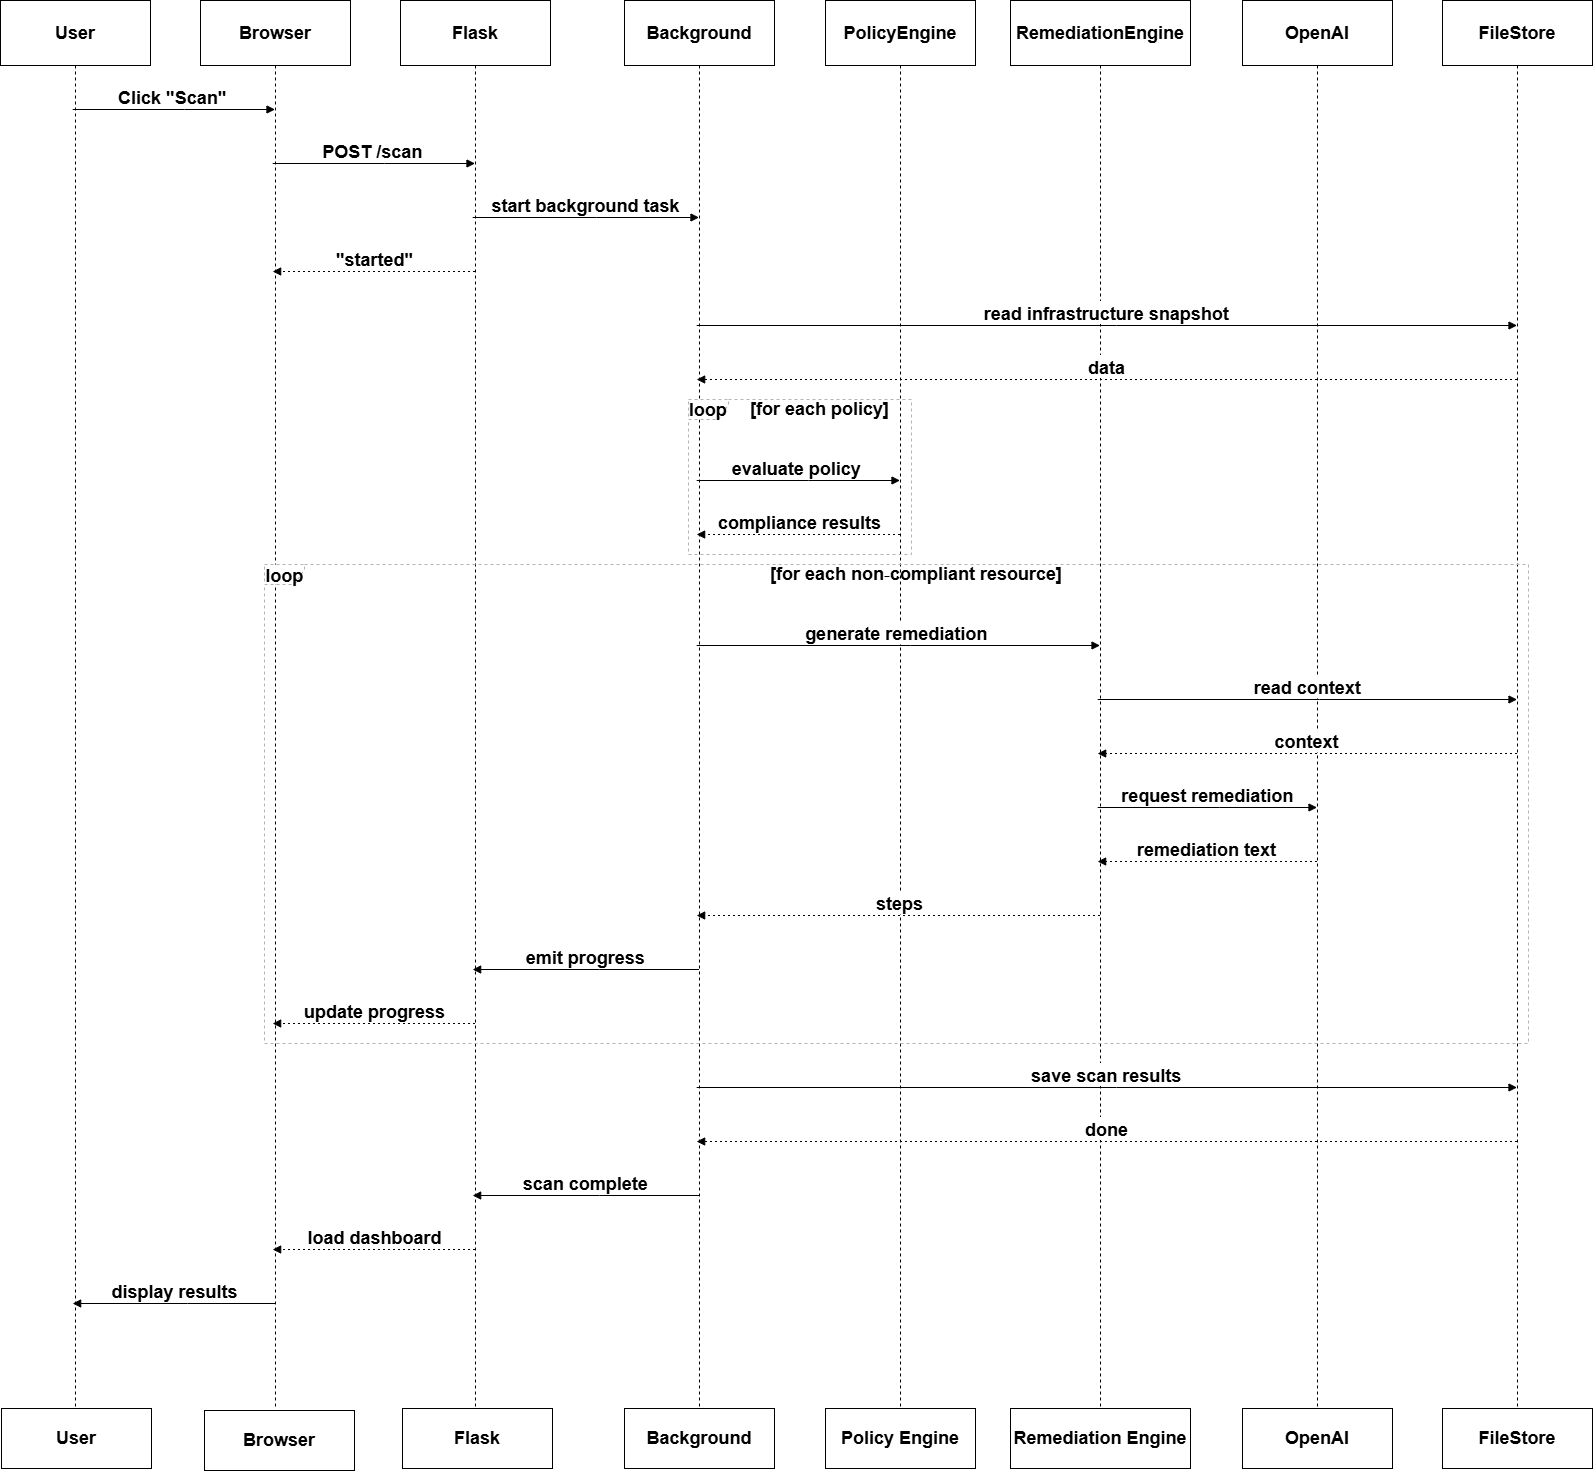

The diagram above was exported from draw.io. Its source (the exported page's mxGraphModel, read from the mxfile embedded in the PNG):
<mxGraphModel dx="3447" dy="1880" grid="1" gridSize="10" guides="1" tooltips="1" connect="1" arrows="1" fold="1" page="1" pageScale="1" pageWidth="850" pageHeight="1100" math="0" shadow="0">
  <root>
    <mxCell id="0" />
    <mxCell id="1" parent="0" />
    <mxCell id="-lP4oDRZnmDGmQrI6WLU-43" parent="1" style="shape=umlLifeline;perimeter=lifelinePerimeter;whiteSpace=wrap;container=1;dropTarget=0;collapsible=0;recursiveResize=0;outlineConnect=0;portConstraint=eastwest;newEdgeStyle={&quot;edgeStyle&quot;:&quot;elbowEdgeStyle&quot;,&quot;elbow&quot;:&quot;vertical&quot;,&quot;curved&quot;:0,&quot;rounded&quot;:0};size=65;fontStyle=1;fontSize=18;" value="User" vertex="1">
      <mxGeometry height="1408" width="150" x="20" y="20" as="geometry" />
    </mxCell>
    <mxCell id="-lP4oDRZnmDGmQrI6WLU-44" parent="1" style="shape=umlLifeline;perimeter=lifelinePerimeter;whiteSpace=wrap;container=1;dropTarget=0;collapsible=0;recursiveResize=0;outlineConnect=0;portConstraint=eastwest;newEdgeStyle={&quot;edgeStyle&quot;:&quot;elbowEdgeStyle&quot;,&quot;elbow&quot;:&quot;vertical&quot;,&quot;curved&quot;:0,&quot;rounded&quot;:0};size=65;fontStyle=1;fontSize=18;" value="Browser" vertex="1">
      <mxGeometry height="1408" width="150" x="220" y="20" as="geometry" />
    </mxCell>
    <mxCell id="-lP4oDRZnmDGmQrI6WLU-45" parent="1" style="shape=umlLifeline;perimeter=lifelinePerimeter;whiteSpace=wrap;container=1;dropTarget=0;collapsible=0;recursiveResize=0;outlineConnect=0;portConstraint=eastwest;newEdgeStyle={&quot;edgeStyle&quot;:&quot;elbowEdgeStyle&quot;,&quot;elbow&quot;:&quot;vertical&quot;,&quot;curved&quot;:0,&quot;rounded&quot;:0};size=65;fontStyle=1;fontSize=18;" value="Flask" vertex="1">
      <mxGeometry height="1408" width="150" x="420" y="20" as="geometry" />
    </mxCell>
    <mxCell id="-lP4oDRZnmDGmQrI6WLU-46" parent="1" style="shape=umlLifeline;perimeter=lifelinePerimeter;whiteSpace=wrap;container=1;dropTarget=0;collapsible=0;recursiveResize=0;outlineConnect=0;portConstraint=eastwest;newEdgeStyle={&quot;edgeStyle&quot;:&quot;elbowEdgeStyle&quot;,&quot;elbow&quot;:&quot;vertical&quot;,&quot;curved&quot;:0,&quot;rounded&quot;:0};size=65;fontStyle=1;fontSize=18;" value="Background" vertex="1">
      <mxGeometry height="1408" width="150" x="644" y="20" as="geometry" />
    </mxCell>
    <mxCell id="-lP4oDRZnmDGmQrI6WLU-47" parent="1" style="shape=umlLifeline;perimeter=lifelinePerimeter;whiteSpace=wrap;container=1;dropTarget=0;collapsible=0;recursiveResize=0;outlineConnect=0;portConstraint=eastwest;newEdgeStyle={&quot;edgeStyle&quot;:&quot;elbowEdgeStyle&quot;,&quot;elbow&quot;:&quot;vertical&quot;,&quot;curved&quot;:0,&quot;rounded&quot;:0};size=65;fontStyle=1;fontSize=18;" value="PolicyEngine" vertex="1">
      <mxGeometry height="1408" width="150" x="845" y="20" as="geometry" />
    </mxCell>
    <mxCell id="-lP4oDRZnmDGmQrI6WLU-48" parent="1" style="shape=umlLifeline;perimeter=lifelinePerimeter;whiteSpace=wrap;container=1;dropTarget=0;collapsible=0;recursiveResize=0;outlineConnect=0;portConstraint=eastwest;newEdgeStyle={&quot;edgeStyle&quot;:&quot;elbowEdgeStyle&quot;,&quot;elbow&quot;:&quot;vertical&quot;,&quot;curved&quot;:0,&quot;rounded&quot;:0};size=65;fontStyle=1;fontSize=18;" value="RemediationEngine" vertex="1">
      <mxGeometry height="1408" width="180" x="1030" y="20" as="geometry" />
    </mxCell>
    <mxCell id="-lP4oDRZnmDGmQrI6WLU-49" parent="1" style="shape=umlLifeline;perimeter=lifelinePerimeter;whiteSpace=wrap;container=1;dropTarget=0;collapsible=0;recursiveResize=0;outlineConnect=0;portConstraint=eastwest;newEdgeStyle={&quot;edgeStyle&quot;:&quot;elbowEdgeStyle&quot;,&quot;elbow&quot;:&quot;vertical&quot;,&quot;curved&quot;:0,&quot;rounded&quot;:0};size=65;fontStyle=1;fontSize=18;" value="OpenAI" vertex="1">
      <mxGeometry height="1408" width="150" x="1262" y="20" as="geometry" />
    </mxCell>
    <mxCell id="-lP4oDRZnmDGmQrI6WLU-50" parent="1" style="shape=umlLifeline;perimeter=lifelinePerimeter;whiteSpace=wrap;container=1;dropTarget=0;collapsible=0;recursiveResize=0;outlineConnect=0;portConstraint=eastwest;newEdgeStyle={&quot;edgeStyle&quot;:&quot;elbowEdgeStyle&quot;,&quot;elbow&quot;:&quot;vertical&quot;,&quot;curved&quot;:0,&quot;rounded&quot;:0};size=65;fontStyle=1;fontSize=18;" value="FileStore" vertex="1">
      <mxGeometry height="1408" width="150" x="1462" y="20" as="geometry" />
    </mxCell>
    <mxCell id="-lP4oDRZnmDGmQrI6WLU-51" parent="1" style="shape=umlFrame;dashed=1;pointerEvents=0;dropTarget=0;strokeColor=#B3B3B3;height=20;width=40;fontStyle=1;fontSize=18;" value="loop" vertex="1">
      <mxGeometry height="155" width="223" x="708" y="419" as="geometry" />
    </mxCell>
    <mxCell id="-lP4oDRZnmDGmQrI6WLU-52" parent="-lP4oDRZnmDGmQrI6WLU-51" style="text;strokeColor=none;fillColor=none;align=center;verticalAlign=middle;whiteSpace=wrap;fontStyle=1;fontSize=18;" value="[for each policy]" vertex="1">
      <mxGeometry height="20" width="183" x="40" as="geometry" />
    </mxCell>
    <mxCell id="-lP4oDRZnmDGmQrI6WLU-53" parent="1" style="shape=umlFrame;dashed=1;pointerEvents=0;dropTarget=0;strokeColor=#B3B3B3;height=20;width=40;fontStyle=1;fontSize=18;" value="loop" vertex="1">
      <mxGeometry height="479" width="1264" x="284" y="584" as="geometry" />
    </mxCell>
    <mxCell id="-lP4oDRZnmDGmQrI6WLU-54" parent="-lP4oDRZnmDGmQrI6WLU-53" style="text;strokeColor=none;fillColor=none;align=center;verticalAlign=middle;whiteSpace=wrap;fontStyle=1;fontSize=18;" value="[for each non‑compliant resource]" vertex="1">
      <mxGeometry height="20" width="1224" x="40" as="geometry" />
    </mxCell>
    <mxCell id="-lP4oDRZnmDGmQrI6WLU-55" edge="1" parent="1" source="-lP4oDRZnmDGmQrI6WLU-43" style="verticalAlign=bottom;edgeStyle=elbowEdgeStyle;elbow=vertical;curved=0;rounded=0;endArrow=block;fontStyle=1;fontSize=18;" target="-lP4oDRZnmDGmQrI6WLU-44" value="Click &quot;Scan&quot;">
      <mxGeometry relative="1" as="geometry">
        <Array as="points">
          <mxPoint x="204" y="129" />
        </Array>
      </mxGeometry>
    </mxCell>
    <mxCell id="-lP4oDRZnmDGmQrI6WLU-56" edge="1" parent="1" source="-lP4oDRZnmDGmQrI6WLU-44" style="verticalAlign=bottom;edgeStyle=elbowEdgeStyle;elbow=vertical;curved=0;rounded=0;endArrow=block;fontStyle=1;fontSize=18;" target="-lP4oDRZnmDGmQrI6WLU-45" value="POST /scan">
      <mxGeometry relative="1" as="geometry">
        <Array as="points">
          <mxPoint x="404" y="183" />
        </Array>
      </mxGeometry>
    </mxCell>
    <mxCell id="-lP4oDRZnmDGmQrI6WLU-57" edge="1" parent="1" source="-lP4oDRZnmDGmQrI6WLU-45" style="verticalAlign=bottom;edgeStyle=elbowEdgeStyle;elbow=vertical;curved=0;rounded=0;endArrow=block;fontStyle=1;fontSize=18;" target="-lP4oDRZnmDGmQrI6WLU-46" value="start background task">
      <mxGeometry relative="1" as="geometry">
        <Array as="points">
          <mxPoint x="616" y="237" />
        </Array>
      </mxGeometry>
    </mxCell>
    <mxCell id="-lP4oDRZnmDGmQrI6WLU-58" edge="1" parent="1" source="-lP4oDRZnmDGmQrI6WLU-45" style="verticalAlign=bottom;edgeStyle=elbowEdgeStyle;elbow=vertical;curved=0;rounded=0;dashed=1;dashPattern=2 3;endArrow=block;fontStyle=1;fontSize=18;" target="-lP4oDRZnmDGmQrI6WLU-44" value="&quot;started&quot;">
      <mxGeometry relative="1" as="geometry">
        <Array as="points">
          <mxPoint x="407" y="291" />
        </Array>
      </mxGeometry>
    </mxCell>
    <mxCell id="-lP4oDRZnmDGmQrI6WLU-59" edge="1" parent="1" source="-lP4oDRZnmDGmQrI6WLU-46" style="verticalAlign=bottom;edgeStyle=elbowEdgeStyle;elbow=vertical;curved=0;rounded=0;endArrow=block;fontStyle=1;fontSize=18;" target="-lP4oDRZnmDGmQrI6WLU-50" value="read infrastructure snapshot">
      <mxGeometry relative="1" as="geometry">
        <Array as="points">
          <mxPoint x="1136" y="345" />
        </Array>
      </mxGeometry>
    </mxCell>
    <mxCell id="-lP4oDRZnmDGmQrI6WLU-60" edge="1" parent="1" source="-lP4oDRZnmDGmQrI6WLU-50" style="verticalAlign=bottom;edgeStyle=elbowEdgeStyle;elbow=vertical;curved=0;rounded=0;dashed=1;dashPattern=2 3;endArrow=block;fontStyle=1;fontSize=18;" target="-lP4oDRZnmDGmQrI6WLU-46" value="data">
      <mxGeometry relative="1" as="geometry">
        <Array as="points">
          <mxPoint x="1139" y="399" />
        </Array>
      </mxGeometry>
    </mxCell>
    <mxCell id="-lP4oDRZnmDGmQrI6WLU-61" edge="1" parent="1" source="-lP4oDRZnmDGmQrI6WLU-46" style="verticalAlign=bottom;edgeStyle=elbowEdgeStyle;elbow=vertical;curved=0;rounded=0;endArrow=block;fontStyle=1;fontSize=18;" target="-lP4oDRZnmDGmQrI6WLU-47" value="evaluate policy">
      <mxGeometry relative="1" as="geometry">
        <Array as="points">
          <mxPoint x="828" y="500" />
        </Array>
      </mxGeometry>
    </mxCell>
    <mxCell id="-lP4oDRZnmDGmQrI6WLU-62" edge="1" parent="1" source="-lP4oDRZnmDGmQrI6WLU-47" style="verticalAlign=bottom;edgeStyle=elbowEdgeStyle;elbow=vertical;curved=0;rounded=0;dashed=1;dashPattern=2 3;endArrow=block;fontStyle=1;fontSize=18;" target="-lP4oDRZnmDGmQrI6WLU-46" value="compliance results">
      <mxGeometry relative="1" as="geometry">
        <Array as="points">
          <mxPoint x="831" y="554" />
        </Array>
      </mxGeometry>
    </mxCell>
    <mxCell id="-lP4oDRZnmDGmQrI6WLU-63" edge="1" parent="1" source="-lP4oDRZnmDGmQrI6WLU-46" style="verticalAlign=bottom;edgeStyle=elbowEdgeStyle;elbow=vertical;curved=0;rounded=0;endArrow=block;fontStyle=1;fontSize=18;" target="-lP4oDRZnmDGmQrI6WLU-48" value="generate remediation">
      <mxGeometry relative="1" as="geometry">
        <Array as="points">
          <mxPoint x="930" y="665" />
        </Array>
      </mxGeometry>
    </mxCell>
    <mxCell id="-lP4oDRZnmDGmQrI6WLU-64" edge="1" parent="1" source="-lP4oDRZnmDGmQrI6WLU-48" style="verticalAlign=bottom;edgeStyle=elbowEdgeStyle;elbow=vertical;curved=0;rounded=0;endArrow=block;fontStyle=1;fontSize=18;" target="-lP4oDRZnmDGmQrI6WLU-50" value="read context">
      <mxGeometry relative="1" as="geometry">
        <Array as="points">
          <mxPoint x="1339" y="719" />
        </Array>
      </mxGeometry>
    </mxCell>
    <mxCell id="-lP4oDRZnmDGmQrI6WLU-65" edge="1" parent="1" source="-lP4oDRZnmDGmQrI6WLU-50" style="verticalAlign=bottom;edgeStyle=elbowEdgeStyle;elbow=vertical;curved=0;rounded=0;dashed=1;dashPattern=2 3;endArrow=block;fontStyle=1;fontSize=18;" target="-lP4oDRZnmDGmQrI6WLU-48" value="context">
      <mxGeometry relative="1" as="geometry">
        <Array as="points">
          <mxPoint x="1342" y="773" />
        </Array>
      </mxGeometry>
    </mxCell>
    <mxCell id="-lP4oDRZnmDGmQrI6WLU-66" edge="1" parent="1" source="-lP4oDRZnmDGmQrI6WLU-48" style="verticalAlign=bottom;edgeStyle=elbowEdgeStyle;elbow=vertical;curved=0;rounded=0;endArrow=block;fontStyle=1;fontSize=18;" target="-lP4oDRZnmDGmQrI6WLU-49" value="request remediation">
      <mxGeometry relative="1" as="geometry">
        <Array as="points">
          <mxPoint x="1239" y="827" />
        </Array>
      </mxGeometry>
    </mxCell>
    <mxCell id="-lP4oDRZnmDGmQrI6WLU-67" edge="1" parent="1" source="-lP4oDRZnmDGmQrI6WLU-49" style="verticalAlign=bottom;edgeStyle=elbowEdgeStyle;elbow=vertical;curved=0;rounded=0;dashed=1;dashPattern=2 3;endArrow=block;fontStyle=1;fontSize=18;" target="-lP4oDRZnmDGmQrI6WLU-48" value="remediation text">
      <mxGeometry relative="1" as="geometry">
        <Array as="points">
          <mxPoint x="1242" y="881" />
        </Array>
      </mxGeometry>
    </mxCell>
    <mxCell id="-lP4oDRZnmDGmQrI6WLU-68" edge="1" parent="1" source="-lP4oDRZnmDGmQrI6WLU-48" style="verticalAlign=bottom;edgeStyle=elbowEdgeStyle;elbow=vertical;curved=0;rounded=0;dashed=1;dashPattern=2 3;endArrow=block;fontStyle=1;fontSize=18;" target="-lP4oDRZnmDGmQrI6WLU-46" value="steps">
      <mxGeometry relative="1" as="geometry">
        <Array as="points">
          <mxPoint x="933" y="935" />
        </Array>
      </mxGeometry>
    </mxCell>
    <mxCell id="-lP4oDRZnmDGmQrI6WLU-69" edge="1" parent="1" source="-lP4oDRZnmDGmQrI6WLU-46" style="verticalAlign=bottom;edgeStyle=elbowEdgeStyle;elbow=vertical;curved=0;rounded=0;endArrow=block;fontStyle=1;fontSize=18;" target="-lP4oDRZnmDGmQrI6WLU-45" value="emit progress">
      <mxGeometry relative="1" as="geometry">
        <Array as="points">
          <mxPoint x="619" y="989" />
        </Array>
      </mxGeometry>
    </mxCell>
    <mxCell id="-lP4oDRZnmDGmQrI6WLU-70" edge="1" parent="1" source="-lP4oDRZnmDGmQrI6WLU-45" style="verticalAlign=bottom;edgeStyle=elbowEdgeStyle;elbow=vertical;curved=0;rounded=0;dashed=1;dashPattern=2 3;endArrow=block;fontStyle=1;fontSize=18;" target="-lP4oDRZnmDGmQrI6WLU-44" value="update progress">
      <mxGeometry relative="1" as="geometry">
        <Array as="points">
          <mxPoint x="407" y="1043" />
        </Array>
      </mxGeometry>
    </mxCell>
    <mxCell id="-lP4oDRZnmDGmQrI6WLU-71" edge="1" parent="1" source="-lP4oDRZnmDGmQrI6WLU-46" style="verticalAlign=bottom;edgeStyle=elbowEdgeStyle;elbow=vertical;curved=0;rounded=0;endArrow=block;fontStyle=1;fontSize=18;" target="-lP4oDRZnmDGmQrI6WLU-50" value="save scan results">
      <mxGeometry relative="1" as="geometry">
        <Array as="points">
          <mxPoint x="1136" y="1107" />
        </Array>
      </mxGeometry>
    </mxCell>
    <mxCell id="-lP4oDRZnmDGmQrI6WLU-72" edge="1" parent="1" source="-lP4oDRZnmDGmQrI6WLU-50" style="verticalAlign=bottom;edgeStyle=elbowEdgeStyle;elbow=vertical;curved=0;rounded=0;dashed=1;dashPattern=2 3;endArrow=block;fontStyle=1;fontSize=18;" target="-lP4oDRZnmDGmQrI6WLU-46" value="done">
      <mxGeometry relative="1" as="geometry">
        <Array as="points">
          <mxPoint x="1139" y="1161" />
        </Array>
      </mxGeometry>
    </mxCell>
    <mxCell id="-lP4oDRZnmDGmQrI6WLU-73" edge="1" parent="1" source="-lP4oDRZnmDGmQrI6WLU-46" style="verticalAlign=bottom;edgeStyle=elbowEdgeStyle;elbow=vertical;curved=0;rounded=0;endArrow=block;fontStyle=1;fontSize=18;" target="-lP4oDRZnmDGmQrI6WLU-45" value="scan complete">
      <mxGeometry relative="1" as="geometry">
        <Array as="points">
          <mxPoint x="619" y="1215" />
        </Array>
      </mxGeometry>
    </mxCell>
    <mxCell id="-lP4oDRZnmDGmQrI6WLU-74" edge="1" parent="1" source="-lP4oDRZnmDGmQrI6WLU-45" style="verticalAlign=bottom;edgeStyle=elbowEdgeStyle;elbow=vertical;curved=0;rounded=0;dashed=1;dashPattern=2 3;endArrow=block;fontStyle=1;fontSize=18;" target="-lP4oDRZnmDGmQrI6WLU-44" value="load dashboard">
      <mxGeometry relative="1" as="geometry">
        <Array as="points">
          <mxPoint x="407" y="1269" />
        </Array>
      </mxGeometry>
    </mxCell>
    <mxCell id="-lP4oDRZnmDGmQrI6WLU-75" edge="1" parent="1" source="-lP4oDRZnmDGmQrI6WLU-44" style="verticalAlign=bottom;edgeStyle=elbowEdgeStyle;elbow=vertical;curved=0;rounded=0;endArrow=block;fontStyle=1;fontSize=18;" target="-lP4oDRZnmDGmQrI6WLU-43" value="display results">
      <mxGeometry relative="1" as="geometry">
        <Array as="points">
          <mxPoint x="207" y="1323" />
        </Array>
      </mxGeometry>
    </mxCell>
    <mxCell id="-lP4oDRZnmDGmQrI6WLU-77" parent="1" style="shape=umlLifeline;perimeter=lifelinePerimeter;whiteSpace=wrap;container=1;dropTarget=0;collapsible=0;recursiveResize=0;outlineConnect=0;portConstraint=eastwest;newEdgeStyle={&quot;edgeStyle&quot;:&quot;elbowEdgeStyle&quot;,&quot;elbow&quot;:&quot;vertical&quot;,&quot;curved&quot;:0,&quot;rounded&quot;:0};size=65;fontStyle=1;fontSize=18;" value="FileStore" vertex="1">
      <mxGeometry height="60" width="150" x="1462" y="1428" as="geometry" />
    </mxCell>
    <mxCell id="-lP4oDRZnmDGmQrI6WLU-78" parent="1" style="shape=umlLifeline;perimeter=lifelinePerimeter;whiteSpace=wrap;container=1;dropTarget=0;collapsible=0;recursiveResize=0;outlineConnect=0;portConstraint=eastwest;newEdgeStyle={&quot;edgeStyle&quot;:&quot;elbowEdgeStyle&quot;,&quot;elbow&quot;:&quot;vertical&quot;,&quot;curved&quot;:0,&quot;rounded&quot;:0};size=65;fontStyle=1;fontSize=18;" value="OpenAI" vertex="1">
      <mxGeometry height="60" width="150" x="1262" y="1428" as="geometry" />
    </mxCell>
    <mxCell id="-lP4oDRZnmDGmQrI6WLU-79" parent="1" style="shape=umlLifeline;perimeter=lifelinePerimeter;whiteSpace=wrap;container=1;dropTarget=0;collapsible=0;recursiveResize=0;outlineConnect=0;portConstraint=eastwest;newEdgeStyle={&quot;edgeStyle&quot;:&quot;elbowEdgeStyle&quot;,&quot;elbow&quot;:&quot;vertical&quot;,&quot;curved&quot;:0,&quot;rounded&quot;:0};size=65;fontStyle=1;fontSize=18;" value="Remediation Engine" vertex="1">
      <mxGeometry height="60" width="180" x="1030" y="1428" as="geometry" />
    </mxCell>
    <mxCell id="-lP4oDRZnmDGmQrI6WLU-80" parent="1" style="shape=umlLifeline;perimeter=lifelinePerimeter;whiteSpace=wrap;container=1;dropTarget=0;collapsible=0;recursiveResize=0;outlineConnect=0;portConstraint=eastwest;newEdgeStyle={&quot;edgeStyle&quot;:&quot;elbowEdgeStyle&quot;,&quot;elbow&quot;:&quot;vertical&quot;,&quot;curved&quot;:0,&quot;rounded&quot;:0};size=65;fontStyle=1;fontSize=18;" value="Policy Engine" vertex="1">
      <mxGeometry height="60" width="150" x="845" y="1428" as="geometry" />
    </mxCell>
    <mxCell id="-lP4oDRZnmDGmQrI6WLU-81" parent="1" style="shape=umlLifeline;perimeter=lifelinePerimeter;whiteSpace=wrap;container=1;dropTarget=0;collapsible=0;recursiveResize=0;outlineConnect=0;portConstraint=eastwest;newEdgeStyle={&quot;edgeStyle&quot;:&quot;elbowEdgeStyle&quot;,&quot;elbow&quot;:&quot;vertical&quot;,&quot;curved&quot;:0,&quot;rounded&quot;:0};size=65;fontStyle=1;fontSize=18;" value="Background" vertex="1">
      <mxGeometry height="60" width="150" x="644" y="1428" as="geometry" />
    </mxCell>
    <mxCell id="-lP4oDRZnmDGmQrI6WLU-82" parent="1" style="shape=umlLifeline;perimeter=lifelinePerimeter;whiteSpace=wrap;container=1;dropTarget=0;collapsible=0;recursiveResize=0;outlineConnect=0;portConstraint=eastwest;newEdgeStyle={&quot;edgeStyle&quot;:&quot;elbowEdgeStyle&quot;,&quot;elbow&quot;:&quot;vertical&quot;,&quot;curved&quot;:0,&quot;rounded&quot;:0};size=65;fontStyle=1;fontSize=18;" value="Flask" vertex="1">
      <mxGeometry height="60" width="150" x="422" y="1428" as="geometry" />
    </mxCell>
    <mxCell id="-lP4oDRZnmDGmQrI6WLU-83" parent="1" style="shape=umlLifeline;perimeter=lifelinePerimeter;whiteSpace=wrap;container=1;dropTarget=0;collapsible=0;recursiveResize=0;outlineConnect=0;portConstraint=eastwest;newEdgeStyle={&quot;edgeStyle&quot;:&quot;elbowEdgeStyle&quot;,&quot;elbow&quot;:&quot;vertical&quot;,&quot;curved&quot;:0,&quot;rounded&quot;:0};size=65;fontStyle=1;fontSize=18;" value="Browser" vertex="1">
      <mxGeometry height="60" width="150" x="224" y="1430" as="geometry" />
    </mxCell>
    <mxCell id="-lP4oDRZnmDGmQrI6WLU-84" parent="1" style="shape=umlLifeline;perimeter=lifelinePerimeter;whiteSpace=wrap;container=1;dropTarget=0;collapsible=0;recursiveResize=0;outlineConnect=0;portConstraint=eastwest;newEdgeStyle={&quot;edgeStyle&quot;:&quot;elbowEdgeStyle&quot;,&quot;elbow&quot;:&quot;vertical&quot;,&quot;curved&quot;:0,&quot;rounded&quot;:0};size=65;fontStyle=1;fontSize=18;" value="User" vertex="1">
      <mxGeometry height="60" width="150" x="21" y="1428" as="geometry" />
    </mxCell>
  </root>
</mxGraphModel>